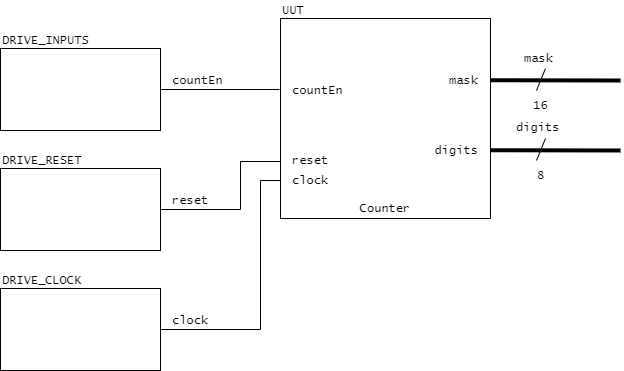

The diagram above was exported from draw.io. Its source (the exported page's mxGraphModel, read from the mxfile embedded in the PNG):
<mxGraphModel dx="363" dy="636" grid="1" gridSize="10" guides="1" tooltips="1" connect="1" arrows="1" fold="1" page="1" pageScale="1" pageWidth="850" pageHeight="1100" math="0" shadow="0">
  <root>
    <mxCell id="0" />
    <mxCell id="1" parent="0" />
    <mxCell id="h6tM5bJv-wO1-XlPeuh8-1" value="" style="rounded=0;whiteSpace=wrap;html=1;fontStyle=0" parent="1" vertex="1">
      <mxGeometry x="40" y="208" width="160" height="82" as="geometry" />
    </mxCell>
    <mxCell id="h6tM5bJv-wO1-XlPeuh8-2" value="DRIVE_RESET" style="text;html=1;align=left;verticalAlign=bottom;whiteSpace=wrap;rounded=0;fontFamily=Lucida Console;fontStyle=0" parent="1" vertex="1">
      <mxGeometry x="40" y="190" width="160" height="20" as="geometry" />
    </mxCell>
    <mxCell id="h6tM5bJv-wO1-XlPeuh8-3" value="" style="rounded=0;whiteSpace=wrap;html=1;fontStyle=0" parent="1" vertex="1">
      <mxGeometry x="40" y="328" width="160" height="82" as="geometry" />
    </mxCell>
    <mxCell id="h6tM5bJv-wO1-XlPeuh8-4" value="DRIVE_CLOCK" style="text;html=1;align=left;verticalAlign=bottom;whiteSpace=wrap;rounded=0;fontFamily=Lucida Console;fontStyle=0" parent="1" vertex="1">
      <mxGeometry x="40" y="310" width="160" height="20" as="geometry" />
    </mxCell>
    <mxCell id="h6tM5bJv-wO1-XlPeuh8-5" value="" style="rounded=0;whiteSpace=wrap;html=1;fontStyle=0" parent="1" vertex="1">
      <mxGeometry x="40" y="88" width="160" height="82" as="geometry" />
    </mxCell>
    <mxCell id="h6tM5bJv-wO1-XlPeuh8-6" value="DRIVE_INPUTS" style="text;html=1;align=left;verticalAlign=bottom;whiteSpace=wrap;rounded=0;fontFamily=Lucida Console;fontStyle=0" parent="1" vertex="1">
      <mxGeometry x="40" y="70" width="160" height="20" as="geometry" />
    </mxCell>
    <mxCell id="h6tM5bJv-wO1-XlPeuh8-7" value="" style="rounded=0;whiteSpace=wrap;html=1;fontStyle=0" parent="1" vertex="1">
      <mxGeometry x="320" y="58" width="210" height="200" as="geometry" />
    </mxCell>
    <mxCell id="h6tM5bJv-wO1-XlPeuh8-8" value="UUT" style="text;html=1;align=left;verticalAlign=bottom;whiteSpace=wrap;rounded=0;fontFamily=Lucida Console;fontStyle=0" parent="1" vertex="1">
      <mxGeometry x="320" y="40" width="210" height="20" as="geometry" />
    </mxCell>
    <mxCell id="h6tM5bJv-wO1-XlPeuh8-9" value="Counter" style="text;html=1;align=center;verticalAlign=bottom;whiteSpace=wrap;rounded=0;fontFamily=Lucida Console;fontStyle=0" parent="1" vertex="1">
      <mxGeometry x="320" y="238" width="210" height="20" as="geometry" />
    </mxCell>
    <mxCell id="h6tM5bJv-wO1-XlPeuh8-10" value="countEn" style="text;html=1;align=left;verticalAlign=bottom;whiteSpace=wrap;rounded=0;fontFamily=Lucida Console;fontStyle=0" parent="1" vertex="1">
      <mxGeometry x="330" y="120" width="50" height="20" as="geometry" />
    </mxCell>
    <mxCell id="h6tM5bJv-wO1-XlPeuh8-11" value="clock" style="text;html=1;align=left;verticalAlign=bottom;whiteSpace=wrap;rounded=0;fontFamily=Lucida Console;fontStyle=0" parent="1" vertex="1">
      <mxGeometry x="330" y="210" width="50" height="20" as="geometry" />
    </mxCell>
    <mxCell id="h6tM5bJv-wO1-XlPeuh8-12" value="reset" style="text;html=1;align=left;verticalAlign=bottom;whiteSpace=wrap;rounded=0;fontFamily=Lucida Console;fontStyle=0" parent="1" vertex="1">
      <mxGeometry x="330" y="190" width="50" height="20" as="geometry" />
    </mxCell>
    <mxCell id="h6tM5bJv-wO1-XlPeuh8-13" value="digits" style="text;html=1;align=right;verticalAlign=bottom;whiteSpace=wrap;rounded=0;fontFamily=Lucida Console;fontStyle=0" parent="1" vertex="1">
      <mxGeometry x="470" y="180" width="50" height="20" as="geometry" />
    </mxCell>
    <mxCell id="h6tM5bJv-wO1-XlPeuh8-14" value="mask" style="text;html=1;align=right;verticalAlign=bottom;whiteSpace=wrap;rounded=0;fontFamily=Lucida Console;fontStyle=0" parent="1" vertex="1">
      <mxGeometry x="470" y="110" width="50" height="20" as="geometry" />
    </mxCell>
    <mxCell id="h6tM5bJv-wO1-XlPeuh8-16" style="edgeStyle=orthogonalEdgeStyle;rounded=0;orthogonalLoop=1;jettySize=auto;html=1;exitX=1;exitY=0.5;exitDx=0;exitDy=0;entryX=-0.005;entryY=0.355;entryDx=0;entryDy=0;entryPerimeter=0;endArrow=none;endFill=0;fontStyle=0" parent="1" source="h6tM5bJv-wO1-XlPeuh8-5" target="h6tM5bJv-wO1-XlPeuh8-7" edge="1">
      <mxGeometry relative="1" as="geometry" />
    </mxCell>
    <mxCell id="h6tM5bJv-wO1-XlPeuh8-17" style="edgeStyle=orthogonalEdgeStyle;rounded=0;orthogonalLoop=1;jettySize=auto;html=1;exitX=1;exitY=0.5;exitDx=0;exitDy=0;entryX=0;entryY=0.715;entryDx=0;entryDy=0;entryPerimeter=0;endArrow=none;endFill=0;fontStyle=0" parent="1" source="h6tM5bJv-wO1-XlPeuh8-1" target="h6tM5bJv-wO1-XlPeuh8-7" edge="1">
      <mxGeometry relative="1" as="geometry">
        <Array as="points">
          <mxPoint x="280" y="249" />
          <mxPoint x="280" y="201" />
        </Array>
      </mxGeometry>
    </mxCell>
    <mxCell id="h6tM5bJv-wO1-XlPeuh8-18" style="edgeStyle=orthogonalEdgeStyle;rounded=0;orthogonalLoop=1;jettySize=auto;html=1;exitX=1;exitY=0.5;exitDx=0;exitDy=0;entryX=0;entryY=0.805;entryDx=0;entryDy=0;entryPerimeter=0;endArrow=none;endFill=0;fontStyle=0" parent="1" source="h6tM5bJv-wO1-XlPeuh8-3" target="h6tM5bJv-wO1-XlPeuh8-7" edge="1">
      <mxGeometry relative="1" as="geometry">
        <Array as="points">
          <mxPoint x="300" y="369" />
          <mxPoint x="300" y="220" />
        </Array>
      </mxGeometry>
    </mxCell>
    <mxCell id="h6tM5bJv-wO1-XlPeuh8-22" value="countEn" style="text;html=1;align=left;verticalAlign=bottom;whiteSpace=wrap;rounded=0;fontFamily=Lucida Console;fontStyle=0" parent="1" vertex="1">
      <mxGeometry x="210" y="110" width="70" height="20" as="geometry" />
    </mxCell>
    <mxCell id="h6tM5bJv-wO1-XlPeuh8-23" value="reset" style="text;html=1;align=left;verticalAlign=bottom;whiteSpace=wrap;rounded=0;fontFamily=Lucida Console;fontStyle=0" parent="1" vertex="1">
      <mxGeometry x="210" y="230" width="70" height="20" as="geometry" />
    </mxCell>
    <mxCell id="h6tM5bJv-wO1-XlPeuh8-24" value="clock" style="text;html=1;align=left;verticalAlign=bottom;whiteSpace=wrap;rounded=0;fontFamily=Lucida Console;fontStyle=0" parent="1" vertex="1">
      <mxGeometry x="210" y="350" width="70" height="20" as="geometry" />
    </mxCell>
    <mxCell id="h6tM5bJv-wO1-XlPeuh8-25" value="" style="endArrow=none;html=1;rounded=0;strokeWidth=4;entryX=0;entryY=0.5;entryDx=0;entryDy=0;entryPerimeter=0;fontStyle=0" parent="1" edge="1">
      <mxGeometry width="50" height="50" relative="1" as="geometry">
        <mxPoint x="530" y="119.82000000000005" as="sourcePoint" />
        <mxPoint x="660" y="120" as="targetPoint" />
        <Array as="points">
          <mxPoint x="540" y="119.82000000000005" />
        </Array>
      </mxGeometry>
    </mxCell>
    <mxCell id="h6tM5bJv-wO1-XlPeuh8-27" value="16" style="text;html=1;align=center;verticalAlign=bottom;whiteSpace=wrap;rounded=0;fontFamily=Lucida Console;fontStyle=0" parent="1" vertex="1">
      <mxGeometry x="550" y="135" width="61" height="20" as="geometry" />
    </mxCell>
    <mxCell id="h6tM5bJv-wO1-XlPeuh8-28" value="" style="endArrow=none;html=1;rounded=0;strokeWidth=4;entryX=0;entryY=0.5;entryDx=0;entryDy=0;entryPerimeter=0;fontStyle=0" parent="1" edge="1">
      <mxGeometry width="50" height="50" relative="1" as="geometry">
        <mxPoint x="530" y="189.82000000000005" as="sourcePoint" />
        <mxPoint x="660" y="190" as="targetPoint" />
        <Array as="points">
          <mxPoint x="540" y="189.82000000000005" />
        </Array>
      </mxGeometry>
    </mxCell>
    <mxCell id="h6tM5bJv-wO1-XlPeuh8-30" value="8" style="text;html=1;align=center;verticalAlign=bottom;whiteSpace=wrap;rounded=0;fontFamily=Lucida Console;fontStyle=0" parent="1" vertex="1">
      <mxGeometry x="550" y="205" width="61" height="20" as="geometry" />
    </mxCell>
    <mxCell id="h6tM5bJv-wO1-XlPeuh8-31" value="digits" style="text;html=1;align=left;verticalAlign=bottom;whiteSpace=wrap;rounded=0;fontFamily=Lucida Console;fontStyle=0" parent="1" vertex="1">
      <mxGeometry x="554" y="157" width="70" height="20" as="geometry" />
    </mxCell>
    <mxCell id="h6tM5bJv-wO1-XlPeuh8-32" value="mask" style="text;html=1;align=left;verticalAlign=bottom;whiteSpace=wrap;rounded=0;fontFamily=Lucida Console;fontStyle=0" parent="1" vertex="1">
      <mxGeometry x="562" y="88" width="70" height="20" as="geometry" />
    </mxCell>
    <mxCell id="mbF0MXPYYiFs6faAnwzY-6" value="" style="endArrow=none;html=1;rounded=0;strokeWidth=1;fontStyle=0" parent="1" edge="1">
      <mxGeometry width="50" height="50" relative="1" as="geometry">
        <mxPoint x="576" y="130" as="sourcePoint" />
        <mxPoint x="585" y="108" as="targetPoint" />
      </mxGeometry>
    </mxCell>
    <mxCell id="mbF0MXPYYiFs6faAnwzY-7" value="" style="endArrow=none;html=1;rounded=0;strokeWidth=1;fontStyle=0" parent="1" edge="1">
      <mxGeometry width="50" height="50" relative="1" as="geometry">
        <mxPoint x="576" y="200" as="sourcePoint" />
        <mxPoint x="585" y="178" as="targetPoint" />
      </mxGeometry>
    </mxCell>
  </root>
</mxGraphModel>